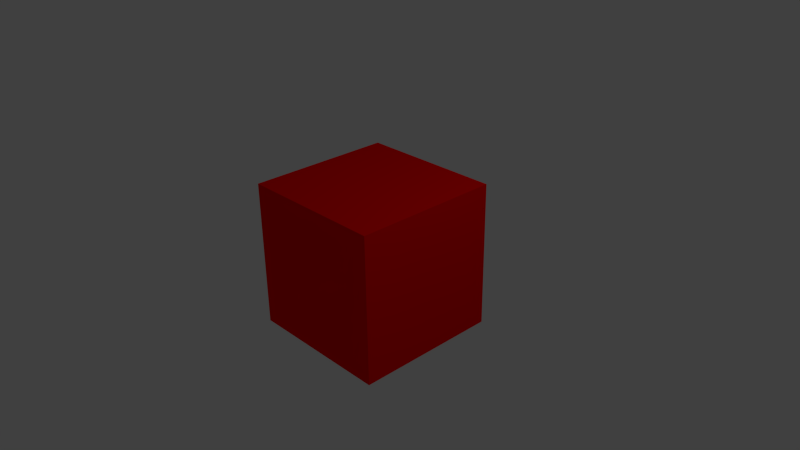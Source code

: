 # Source: box_bake_action.blend  (saved by Blender 2.67.0; exported with 4.5.12 LTS)
import bpy
from mathutils import Matrix  # noqa: F401  (used for matrix-valued properties, if any)

bpy.ops.wm.read_factory_settings(use_empty=True)
scene = bpy.context.scene
scene.name = 'Scene'

# ---- collections
col_collection_1 = bpy.data.collections.new('Collection 1'); scene.collection.children.link(col_collection_1)

# ---- materials (node trees are filled in below, after node groups)
mat_material = bpy.data.materials.new('Material')
mat_material.alpha_threshold = 0.0
mat_material.use_transparent_shadow = False
mat_material.preview_render_type = 'CUBE'
mat_material.diffuse_color = (1.0, 0.0, 0.0, 1.0)
mat_material.specular_color = (1.0, 0.0, 0.0)
mat_material.roughness = 0.5
mat_material.line_color = (0.0, 0.0, 0.0, 1.0)

# ---- material node trees

# ---- world
world_world = bpy.data.worlds.new('World'); scene.world = world_world
world_world.color = (0.05088, 0.05088, 0.05088)
world_world.use_sun_shadow = False
world_world.sun_shadow_jitter_overblur = 0.0
world_world.cycles.sampling_method = 'MANUAL'
world_world.cycles.sample_map_resolution = 256

# ---- cameras
cam_camera = bpy.data.cameras.new('Camera')
cam_camera.clip_end = 100.0
cam_camera.lens = 35.0
cam_camera.sensor_width = 32.0
cam_camera.sensor_height = 18.0
cam_camera.ortho_scale = 7.314
cam_camera.dof.focus_distance = 0.0
cam_camera.dof.aperture_fstop = 128.0

# ---- lights
light_lamp = bpy.data.lights.new('Lamp', 'POINT')
light_lamp.transmission_factor = 0.0
light_lamp.cutoff_distance = 30.0
light_lamp.energy = 100.0
light_lamp.shadow_buffer_clip_start = 1.001
light_lamp.shadow_soft_size = 0.1
light_lamp.shadow_maximum_resolution = 0.006
light_lamp.use_absolute_resolution = True
light_lamp.cycles.use_multiple_importance_sampling = False

# ---- meshes
me_cube = bpy.data.meshes.new('Cube')
me_cube.from_pydata([(1.0, 1.0, -1.0), (1.0, -1.0, -1.0), (-1.0, -1.0, -1.0), (-1.0, 1.0, -1.0), (1.0, 1.0, 1.0), (1.0, -1.0, 1.0), (-1.0, -1.0, 1.0), (-1.0, 1.0, 1.0)], [], [(0, 1, 2), (4, 7, 6), (0, 4, 5), (1, 5, 6), (2, 6, 7), (4, 0, 3), (3, 0, 2), (5, 4, 6), (1, 0, 5), (2, 1, 6), (3, 2, 7), (7, 4, 3)])
me_cube.materials.append(mat_material)
me_cube.use_remesh_preserve_volume = False
me_cube.use_remesh_preserve_attributes = False
me_cube.use_mirror_vertex_groups = False
me_cube.update()
arm_armature = bpy.data.armatures.new('Armature')  # bones are not reproduced

# ---- objects
ob_armature = bpy.data.objects.new('Armature', arm_armature)
ob_cube = bpy.data.objects.new('Cube', me_cube)
ob_lamp = bpy.data.objects.new('Lamp', light_lamp)
ob_camera = bpy.data.objects.new('Camera', cam_camera)

# ---- transforms, parenting, visibility, modifiers, constraints
ob_armature.location = (0.0, 0.0, 0.0)
ob_armature.show_in_front = True
ob_armature.lineart.crease_threshold = 0.0
ob_cube.parent = ob_armature
ob_cube.location = (0.0, 0.0, -0.01542)
ob_cube.lock_rotations_4d = False
ob_cube.empty_display_type = 'ARROWS'
ob_cube.lineart.crease_threshold = 0.0
_vg = ob_cube.vertex_groups.new(name='BoxBone')
_vg.add([0, 1, 2, 3, 4, 5, 6, 7], 1.0, 'REPLACE')
_vg = ob_cube.vertex_groups.new(name='Bone')
_vg.add([0, 1, 2, 3, 4, 5, 6, 7], 1.0, 'REPLACE')
_m = ob_cube.modifiers.new('Armature', 'ARMATURE')
_m.object = ob_armature
ob_lamp.location = (4.076, 1.005, 5.904)
ob_lamp.rotation_euler = (0.6503, 0.05522, 1.866)
ob_lamp.lock_rotations_4d = False
ob_lamp.empty_display_type = 'ARROWS'
ob_lamp.color = (0.0, 0.0, 0.0, 0.0)
ob_lamp.lineart.crease_threshold = 0.0
ob_camera.location = (7.481, -6.508, 5.344)
ob_camera.rotation_euler = (1.109, 0.01082, 0.8149)
ob_camera.lock_rotations_4d = False
ob_camera.empty_display_type = 'ARROWS'
ob_camera.color = (0.0, 0.0, 0.0, 0.0)
ob_camera.display_type = 'WIRE'
ob_camera.lineart.crease_threshold = 0.0

# ---- collection membership
col_collection_1.objects.link(ob_armature)
col_collection_1.objects.link(ob_cube)
col_collection_1.objects.link(ob_lamp)
col_collection_1.objects.link(ob_camera)

# ---- scene / render settings (as saved in the file)
scene.camera = ob_camera
scene.frame_start = 0; scene.frame_end = 300; scene.frame_set(302)
scene.render.engine = 'BLENDER_EEVEE_NEXT'
scene.render.image_settings.color_mode = 'RGB'
scene.render.image_settings.compression = 90
scene.render.resolution_percentage = 50
scene.render.fps = 30
scene.render.dither_intensity = 0.0
scene.cycles.use_denoising = False
scene.cycles.samples = 10
scene.cycles.sampling_pattern = 'TABULATED_SOBOL'
scene.cycles.light_sampling_threshold = 0.0
scene.cycles.use_adaptive_sampling = False
scene.cycles.use_light_tree = False
scene.cycles.blur_glossy = 0.0
scene.cycles.volume_bounces = 1
scene.cycles.pixel_filter_type = 'GAUSSIAN'
scene.cycles.sample_clamp_indirect = 0.0
scene.view_settings.view_transform = 'Standard'
bpy.context.view_layer.update()
